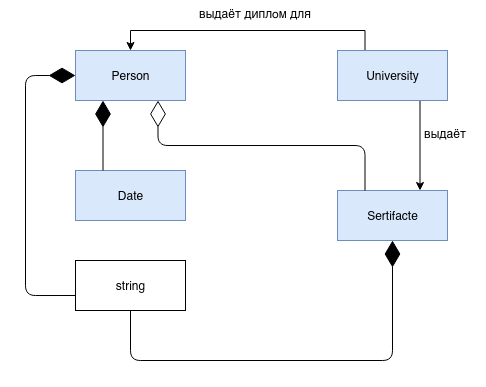

The diagram above was exported from draw.io. Its source (the exported page's mxGraphModel, read from the mxfile embedded in the PNG):
<mxGraphModel dx="1128" dy="646" grid="1" gridSize="10" guides="1" tooltips="1" connect="1" arrows="1" fold="1" page="1" pageScale="1" pageWidth="827" pageHeight="1169" math="0" shadow="0">
  <root>
    <mxCell id="0" />
    <mxCell id="1" parent="0" />
    <mxCell id="Fcxhc_SFQrX885mGmB-r-1" value="Person" style="html=1;fillColor=#dae8fc;strokeColor=#6c8ebf;" vertex="1" parent="1">
      <mxGeometry x="200" y="240" width="110" height="50" as="geometry" />
    </mxCell>
    <mxCell id="Fcxhc_SFQrX885mGmB-r-2" value="Date" style="html=1;fillColor=#dae8fc;strokeColor=#6c8ebf;" vertex="1" parent="1">
      <mxGeometry x="200" y="360" width="110" height="50" as="geometry" />
    </mxCell>
    <mxCell id="Fcxhc_SFQrX885mGmB-r-10" style="edgeStyle=orthogonalEdgeStyle;rounded=0;orthogonalLoop=1;jettySize=auto;html=1;exitX=0.75;exitY=1;exitDx=0;exitDy=0;entryX=0.75;entryY=0;entryDx=0;entryDy=0;" edge="1" parent="1" source="Fcxhc_SFQrX885mGmB-r-3" target="Fcxhc_SFQrX885mGmB-r-4">
      <mxGeometry relative="1" as="geometry" />
    </mxCell>
    <mxCell id="Fcxhc_SFQrX885mGmB-r-11" style="edgeStyle=orthogonalEdgeStyle;rounded=0;orthogonalLoop=1;jettySize=auto;html=1;exitX=0.25;exitY=0;exitDx=0;exitDy=0;entryX=0.5;entryY=0;entryDx=0;entryDy=0;" edge="1" parent="1" source="Fcxhc_SFQrX885mGmB-r-3" target="Fcxhc_SFQrX885mGmB-r-1">
      <mxGeometry relative="1" as="geometry" />
    </mxCell>
    <mxCell id="Fcxhc_SFQrX885mGmB-r-3" value="University" style="html=1;fillColor=#dae8fc;strokeColor=#6c8ebf;" vertex="1" parent="1">
      <mxGeometry x="462" y="240" width="110" height="50" as="geometry" />
    </mxCell>
    <mxCell id="Fcxhc_SFQrX885mGmB-r-4" value="Sertifacte" style="html=1;fillColor=#dae8fc;strokeColor=#6c8ebf;" vertex="1" parent="1">
      <mxGeometry x="462" y="380" width="110" height="50" as="geometry" />
    </mxCell>
    <mxCell id="Fcxhc_SFQrX885mGmB-r-5" value="string" style="html=1;" vertex="1" parent="1">
      <mxGeometry x="200" y="450" width="110" height="50" as="geometry" />
    </mxCell>
    <mxCell id="Fcxhc_SFQrX885mGmB-r-6" value="" style="endArrow=diamondThin;endFill=1;endSize=24;html=1;entryX=0.25;entryY=1;entryDx=0;entryDy=0;exitX=0.25;exitY=0;exitDx=0;exitDy=0;" edge="1" parent="1" source="Fcxhc_SFQrX885mGmB-r-2" target="Fcxhc_SFQrX885mGmB-r-1">
      <mxGeometry width="160" relative="1" as="geometry">
        <mxPoint x="340" y="320" as="sourcePoint" />
        <mxPoint x="500" y="320" as="targetPoint" />
      </mxGeometry>
    </mxCell>
    <mxCell id="Fcxhc_SFQrX885mGmB-r-7" value="" style="endArrow=diamondThin;endFill=1;endSize=24;html=1;entryX=0;entryY=0.5;entryDx=0;entryDy=0;edgeStyle=orthogonalEdgeStyle;" edge="1" parent="1" target="Fcxhc_SFQrX885mGmB-r-1">
      <mxGeometry width="160" relative="1" as="geometry">
        <mxPoint x="200" y="485" as="sourcePoint" />
        <mxPoint x="500" y="320" as="targetPoint" />
        <Array as="points">
          <mxPoint x="150" y="485" />
          <mxPoint x="150" y="265" />
        </Array>
      </mxGeometry>
    </mxCell>
    <mxCell id="Fcxhc_SFQrX885mGmB-r-8" value="" style="endArrow=diamondThin;endFill=0;endSize=24;html=1;entryX=0.75;entryY=1;entryDx=0;entryDy=0;exitX=0.25;exitY=0;exitDx=0;exitDy=0;edgeStyle=orthogonalEdgeStyle;" edge="1" parent="1" source="Fcxhc_SFQrX885mGmB-r-4" target="Fcxhc_SFQrX885mGmB-r-1">
      <mxGeometry width="160" relative="1" as="geometry">
        <mxPoint x="340" y="320" as="sourcePoint" />
        <mxPoint x="500" y="320" as="targetPoint" />
      </mxGeometry>
    </mxCell>
    <mxCell id="Fcxhc_SFQrX885mGmB-r-13" value="" style="endArrow=diamondThin;endFill=1;endSize=24;html=1;entryX=0.5;entryY=1;entryDx=0;entryDy=0;exitX=0.5;exitY=1;exitDx=0;exitDy=0;edgeStyle=elbowEdgeStyle;" edge="1" parent="1" source="Fcxhc_SFQrX885mGmB-r-5" target="Fcxhc_SFQrX885mGmB-r-4">
      <mxGeometry width="160" relative="1" as="geometry">
        <mxPoint x="250" y="320" as="sourcePoint" />
        <mxPoint x="410" y="320" as="targetPoint" />
        <Array as="points">
          <mxPoint x="360" y="550" />
          <mxPoint x="465" y="485" />
        </Array>
      </mxGeometry>
    </mxCell>
    <mxCell id="Fcxhc_SFQrX885mGmB-r-14" value="выдаёт" style="text;align=center;fontStyle=0;verticalAlign=middle;spacingLeft=3;spacingRight=3;strokeColor=none;rotatable=0;points=[[0,0.5],[1,0.5]];portConstraint=eastwest;" vertex="1" parent="1">
      <mxGeometry x="530" y="310" width="80" height="26" as="geometry" />
    </mxCell>
    <mxCell id="Fcxhc_SFQrX885mGmB-r-15" value="выдаёт диплом для" style="text;align=center;fontStyle=0;verticalAlign=middle;spacingLeft=3;spacingRight=3;strokeColor=none;rotatable=0;points=[[0,0.5],[1,0.5]];portConstraint=eastwest;" vertex="1" parent="1">
      <mxGeometry x="340" y="190" width="80" height="26" as="geometry" />
    </mxCell>
  </root>
</mxGraphModel>